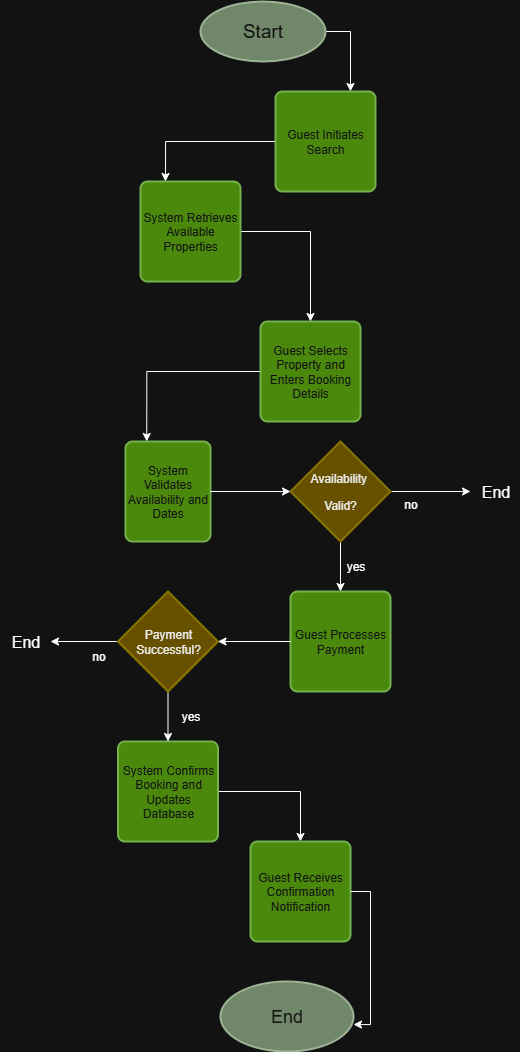

The diagram above was exported from draw.io. Its source (the exported page's mxGraphModel, read from the mxfile embedded in the PNG):
<mxGraphModel dx="714" dy="1194" grid="1" gridSize="10" guides="1" tooltips="1" connect="1" arrows="1" fold="1" page="1" pageScale="1" pageWidth="850" pageHeight="1100" math="0" shadow="0">
  <root>
    <mxCell id="0" />
    <mxCell id="1" parent="0" />
    <mxCell id="Ej56UbPYDveCcfrIjuPW-18" style="edgeStyle=orthogonalEdgeStyle;rounded=0;orthogonalLoop=1;jettySize=auto;html=1;exitX=1;exitY=0.5;exitDx=0;exitDy=0;exitPerimeter=0;entryX=0.75;entryY=0;entryDx=0;entryDy=0;" edge="1" parent="1" source="Ej56UbPYDveCcfrIjuPW-1" target="Ej56UbPYDveCcfrIjuPW-4">
      <mxGeometry relative="1" as="geometry" />
    </mxCell>
    <mxCell id="Ej56UbPYDveCcfrIjuPW-1" value="&lt;font style=&quot;font-size: 19px;&quot;&gt;Start&lt;/font&gt;" style="strokeWidth=2;html=1;shape=mxgraph.flowchart.start_1;whiteSpace=wrap;fillColor=#6d8764;fontColor=#ffffff;strokeColor=#3A5431;" vertex="1" parent="1">
      <mxGeometry x="350" y="20" width="125" height="60" as="geometry" />
    </mxCell>
    <mxCell id="Ej56UbPYDveCcfrIjuPW-2" value="&lt;font style=&quot;font-size: 18px;&quot;&gt;End&lt;/font&gt;" style="strokeWidth=2;html=1;shape=mxgraph.flowchart.start_1;whiteSpace=wrap;fillColor=#6d8764;fontColor=#ffffff;strokeColor=#3A5431;" vertex="1" parent="1">
      <mxGeometry x="370" y="1000" width="133" height="70" as="geometry" />
    </mxCell>
    <mxCell id="Ej56UbPYDveCcfrIjuPW-21" style="edgeStyle=orthogonalEdgeStyle;rounded=0;orthogonalLoop=1;jettySize=auto;html=1;entryX=0.25;entryY=0;entryDx=0;entryDy=0;" edge="1" parent="1" source="Ej56UbPYDveCcfrIjuPW-3" target="Ej56UbPYDveCcfrIjuPW-9">
      <mxGeometry relative="1" as="geometry" />
    </mxCell>
    <mxCell id="Ej56UbPYDveCcfrIjuPW-3" value="&lt;p style=&quot;white-space-collapse: preserve;&quot; dir=&quot;auto&quot;&gt;Guest Selects Property and Enters Booking Details&lt;/p&gt;" style="rounded=1;whiteSpace=wrap;html=1;absoluteArcSize=1;arcSize=14;strokeWidth=2;fillColor=#60a917;fontColor=#ffffff;strokeColor=#2D7600;" vertex="1" parent="1">
      <mxGeometry x="410" y="340" width="100" height="100" as="geometry" />
    </mxCell>
    <mxCell id="Ej56UbPYDveCcfrIjuPW-19" style="edgeStyle=orthogonalEdgeStyle;rounded=0;orthogonalLoop=1;jettySize=auto;html=1;entryX=0.25;entryY=0;entryDx=0;entryDy=0;" edge="1" parent="1" source="Ej56UbPYDveCcfrIjuPW-4" target="Ej56UbPYDveCcfrIjuPW-5">
      <mxGeometry relative="1" as="geometry" />
    </mxCell>
    <mxCell id="Ej56UbPYDveCcfrIjuPW-4" value="&lt;p style=&quot;white-space-collapse: preserve;&quot; dir=&quot;auto&quot;&gt;Guest Initiates Search&lt;/p&gt;" style="rounded=1;whiteSpace=wrap;html=1;absoluteArcSize=1;arcSize=14;strokeWidth=2;fillColor=#60a917;fontColor=#ffffff;strokeColor=#2D7600;" vertex="1" parent="1">
      <mxGeometry x="425" y="110" width="100" height="100" as="geometry" />
    </mxCell>
    <mxCell id="Ej56UbPYDveCcfrIjuPW-20" style="edgeStyle=orthogonalEdgeStyle;rounded=0;orthogonalLoop=1;jettySize=auto;html=1;exitX=1;exitY=0.5;exitDx=0;exitDy=0;entryX=0.5;entryY=0;entryDx=0;entryDy=0;" edge="1" parent="1" source="Ej56UbPYDveCcfrIjuPW-5" target="Ej56UbPYDveCcfrIjuPW-3">
      <mxGeometry relative="1" as="geometry" />
    </mxCell>
    <mxCell id="Ej56UbPYDveCcfrIjuPW-5" value="&lt;p style=&quot;white-space-collapse: preserve;&quot; dir=&quot;auto&quot;&gt;System Retrieves Available Properties&lt;/p&gt;" style="rounded=1;whiteSpace=wrap;html=1;absoluteArcSize=1;arcSize=14;strokeWidth=2;fillColor=#60a917;fontColor=#ffffff;strokeColor=#2D7600;" vertex="1" parent="1">
      <mxGeometry x="290" y="200" width="100" height="100" as="geometry" />
    </mxCell>
    <mxCell id="Ej56UbPYDveCcfrIjuPW-6" value="&lt;p style=&quot;white-space-collapse: preserve;&quot; dir=&quot;auto&quot;&gt;Guest Processes Payment&lt;/p&gt;" style="rounded=1;whiteSpace=wrap;html=1;absoluteArcSize=1;arcSize=14;strokeWidth=2;fillColor=#60a917;fontColor=#ffffff;strokeColor=#2D7600;" vertex="1" parent="1">
      <mxGeometry x="440" y="610" width="100" height="100" as="geometry" />
    </mxCell>
    <mxCell id="Ej56UbPYDveCcfrIjuPW-37" style="edgeStyle=orthogonalEdgeStyle;rounded=0;orthogonalLoop=1;jettySize=auto;html=1;entryX=0.5;entryY=0;entryDx=0;entryDy=0;" edge="1" parent="1" source="Ej56UbPYDveCcfrIjuPW-7" target="Ej56UbPYDveCcfrIjuPW-8">
      <mxGeometry relative="1" as="geometry" />
    </mxCell>
    <mxCell id="Ej56UbPYDveCcfrIjuPW-7" value="&lt;p style=&quot;white-space-collapse: preserve;&quot; dir=&quot;auto&quot;&gt;System Confirms Booking and Updates Database&lt;/p&gt;" style="rounded=1;whiteSpace=wrap;html=1;absoluteArcSize=1;arcSize=14;strokeWidth=2;fillColor=#60a917;fontColor=#ffffff;strokeColor=#2D7600;" vertex="1" parent="1">
      <mxGeometry x="267.5" y="760" width="100" height="100" as="geometry" />
    </mxCell>
    <mxCell id="Ej56UbPYDveCcfrIjuPW-8" value="&lt;p style=&quot;white-space-collapse: preserve;&quot; dir=&quot;auto&quot;&gt;Guest Receives Confirmation Notification&lt;/p&gt;" style="rounded=1;whiteSpace=wrap;html=1;absoluteArcSize=1;arcSize=14;strokeWidth=2;fillColor=#60a917;fontColor=#ffffff;strokeColor=#2D7600;" vertex="1" parent="1">
      <mxGeometry x="400" y="860" width="100" height="100" as="geometry" />
    </mxCell>
    <mxCell id="Ej56UbPYDveCcfrIjuPW-9" value="&lt;p style=&quot;white-space-collapse: preserve;&quot; dir=&quot;auto&quot;&gt;System Validates Availability and Dates&lt;/p&gt;" style="rounded=1;whiteSpace=wrap;html=1;absoluteArcSize=1;arcSize=14;strokeWidth=2;fillColor=#60a917;fontColor=#ffffff;strokeColor=#2D7600;" vertex="1" parent="1">
      <mxGeometry x="275" y="460" width="85" height="100" as="geometry" />
    </mxCell>
    <mxCell id="Ej56UbPYDveCcfrIjuPW-22" style="edgeStyle=orthogonalEdgeStyle;rounded=0;orthogonalLoop=1;jettySize=auto;html=1;exitX=0.5;exitY=1;exitDx=0;exitDy=0;exitPerimeter=0;entryX=0.5;entryY=0;entryDx=0;entryDy=0;" edge="1" parent="1" source="Ej56UbPYDveCcfrIjuPW-10" target="Ej56UbPYDveCcfrIjuPW-6">
      <mxGeometry relative="1" as="geometry" />
    </mxCell>
    <mxCell id="Ej56UbPYDveCcfrIjuPW-27" value="" style="edgeStyle=orthogonalEdgeStyle;rounded=0;orthogonalLoop=1;jettySize=auto;html=1;" edge="1" parent="1" source="Ej56UbPYDveCcfrIjuPW-10" target="Ej56UbPYDveCcfrIjuPW-24">
      <mxGeometry relative="1" as="geometry" />
    </mxCell>
    <mxCell id="Ej56UbPYDveCcfrIjuPW-10" value="&lt;p style=&quot;white-space-collapse: preserve;&quot; dir=&quot;auto&quot;&gt;Availability &lt;/p&gt;&lt;p style=&quot;white-space-collapse: preserve;&quot; dir=&quot;auto&quot;&gt;Valid?&lt;/p&gt;" style="strokeWidth=2;html=1;shape=mxgraph.flowchart.decision;whiteSpace=wrap;fillColor=#e3c800;fontColor=#000000;strokeColor=#B09500;" vertex="1" parent="1">
      <mxGeometry x="440" y="460" width="100" height="100" as="geometry" />
    </mxCell>
    <mxCell id="Ej56UbPYDveCcfrIjuPW-30" style="edgeStyle=orthogonalEdgeStyle;rounded=0;orthogonalLoop=1;jettySize=auto;html=1;entryX=0.5;entryY=0;entryDx=0;entryDy=0;" edge="1" parent="1" source="Ej56UbPYDveCcfrIjuPW-13" target="Ej56UbPYDveCcfrIjuPW-7">
      <mxGeometry relative="1" as="geometry" />
    </mxCell>
    <mxCell id="Ej56UbPYDveCcfrIjuPW-35" value="" style="edgeStyle=orthogonalEdgeStyle;rounded=0;orthogonalLoop=1;jettySize=auto;html=1;" edge="1" parent="1" source="Ej56UbPYDveCcfrIjuPW-13" target="Ej56UbPYDveCcfrIjuPW-31">
      <mxGeometry relative="1" as="geometry" />
    </mxCell>
    <mxCell id="Ej56UbPYDveCcfrIjuPW-13" value="&lt;p style=&quot;white-space-collapse: preserve;&quot; dir=&quot;auto&quot;&gt;Payment Successful?&lt;/p&gt;" style="strokeWidth=2;html=1;shape=mxgraph.flowchart.decision;whiteSpace=wrap;fillColor=#e3c800;fontColor=#000000;strokeColor=#B09500;" vertex="1" parent="1">
      <mxGeometry x="267.5" y="610" width="100" height="100" as="geometry" />
    </mxCell>
    <mxCell id="Ej56UbPYDveCcfrIjuPW-15" style="edgeStyle=orthogonalEdgeStyle;rounded=0;orthogonalLoop=1;jettySize=auto;html=1;entryX=0;entryY=0.5;entryDx=0;entryDy=0;entryPerimeter=0;" edge="1" parent="1" source="Ej56UbPYDveCcfrIjuPW-9" target="Ej56UbPYDveCcfrIjuPW-10">
      <mxGeometry relative="1" as="geometry" />
    </mxCell>
    <mxCell id="Ej56UbPYDveCcfrIjuPW-16" style="edgeStyle=orthogonalEdgeStyle;rounded=0;orthogonalLoop=1;jettySize=auto;html=1;entryX=1;entryY=0.5;entryDx=0;entryDy=0;entryPerimeter=0;" edge="1" parent="1" source="Ej56UbPYDveCcfrIjuPW-6" target="Ej56UbPYDveCcfrIjuPW-13">
      <mxGeometry relative="1" as="geometry" />
    </mxCell>
    <mxCell id="Ej56UbPYDveCcfrIjuPW-23" value="yes" style="text;html=1;align=center;verticalAlign=middle;resizable=0;points=[];autosize=1;strokeColor=none;fillColor=none;" vertex="1" parent="1">
      <mxGeometry x="485" y="570" width="40" height="30" as="geometry" />
    </mxCell>
    <mxCell id="Ej56UbPYDveCcfrIjuPW-24" value="&lt;font style=&quot;font-size: 16px;&quot;&gt;End&lt;/font&gt;" style="text;html=1;align=center;verticalAlign=middle;resizable=0;points=[];autosize=1;strokeColor=none;fillColor=none;" vertex="1" parent="1">
      <mxGeometry x="620" y="495" width="50" height="30" as="geometry" />
    </mxCell>
    <mxCell id="Ej56UbPYDveCcfrIjuPW-28" value="no" style="text;html=1;align=center;verticalAlign=middle;resizable=0;points=[];autosize=1;strokeColor=none;fillColor=none;" vertex="1" parent="1">
      <mxGeometry x="540" y="508" width="40" height="30" as="geometry" />
    </mxCell>
    <mxCell id="Ej56UbPYDveCcfrIjuPW-29" value="yes" style="text;html=1;align=center;verticalAlign=middle;resizable=0;points=[];autosize=1;strokeColor=none;fillColor=none;" vertex="1" parent="1">
      <mxGeometry x="320" y="720" width="40" height="30" as="geometry" />
    </mxCell>
    <mxCell id="Ej56UbPYDveCcfrIjuPW-31" value="&lt;font style=&quot;font-size: 16px;&quot;&gt;End&lt;/font&gt;" style="text;html=1;align=center;verticalAlign=middle;resizable=0;points=[];autosize=1;strokeColor=none;fillColor=none;" vertex="1" parent="1">
      <mxGeometry x="150" y="645" width="50" height="30" as="geometry" />
    </mxCell>
    <mxCell id="Ej56UbPYDveCcfrIjuPW-36" value="no" style="text;html=1;align=center;verticalAlign=middle;resizable=0;points=[];autosize=1;strokeColor=none;fillColor=none;" vertex="1" parent="1">
      <mxGeometry x="227.5" y="660" width="40" height="30" as="geometry" />
    </mxCell>
    <mxCell id="Ej56UbPYDveCcfrIjuPW-38" style="edgeStyle=orthogonalEdgeStyle;rounded=0;orthogonalLoop=1;jettySize=auto;html=1;exitX=1;exitY=0.5;exitDx=0;exitDy=0;entryX=1;entryY=0.614;entryDx=0;entryDy=0;entryPerimeter=0;" edge="1" parent="1" source="Ej56UbPYDveCcfrIjuPW-8" target="Ej56UbPYDveCcfrIjuPW-2">
      <mxGeometry relative="1" as="geometry" />
    </mxCell>
  </root>
</mxGraphModel>